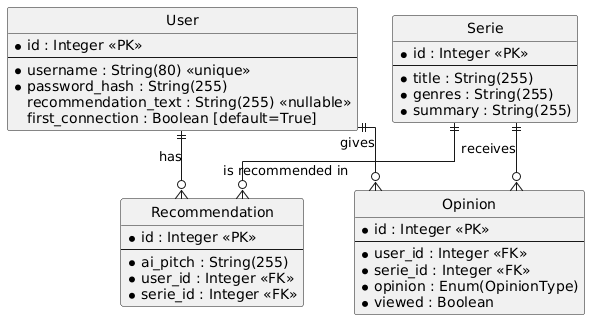

The diagram above was rendered by PlantUML. Its source (embedded in the PNG):
@startuml
hide circle
skinparam linetype ortho

' --- Entities ---

entity "User" as user {
  * id : Integer <<PK>>
  --
  * username : String(80) <<unique>>
  * password_hash : String(255)
  recommendation_text : String(255) <<nullable>>
  first_connection : Boolean [default=True]
}

entity "Recommendation" as recommendation {
  * id : Integer <<PK>>
  --
  * ai_pitch : String(255)
  * user_id : Integer <<FK>>
  * serie_id : Integer <<FK>>
}

entity "Opinion" as opinion {
  * id : Integer <<PK>>
  --
  * user_id : Integer <<FK>>
  * serie_id : Integer <<FK>>
  * opinion : Enum(OpinionType)
  * viewed : Boolean
}

entity "Serie" as serie {
  * id : Integer <<PK>>
  --
  * title : String(255)
  * genres : String(255)
  * summary : String(255)
}

' --- Relationships ---

' A User can have multiple Recommendations
user ||--o{ recommendation : "has"

' A Serie can be recommended multiple times
serie ||--o{ recommendation : "is recommended in"

' A User can have multiple Opinions
user ||--o{ opinion : "gives"

' A Serie can have multiple Opinions associated with it
serie ||--o{ opinion : "receives"
@enduml